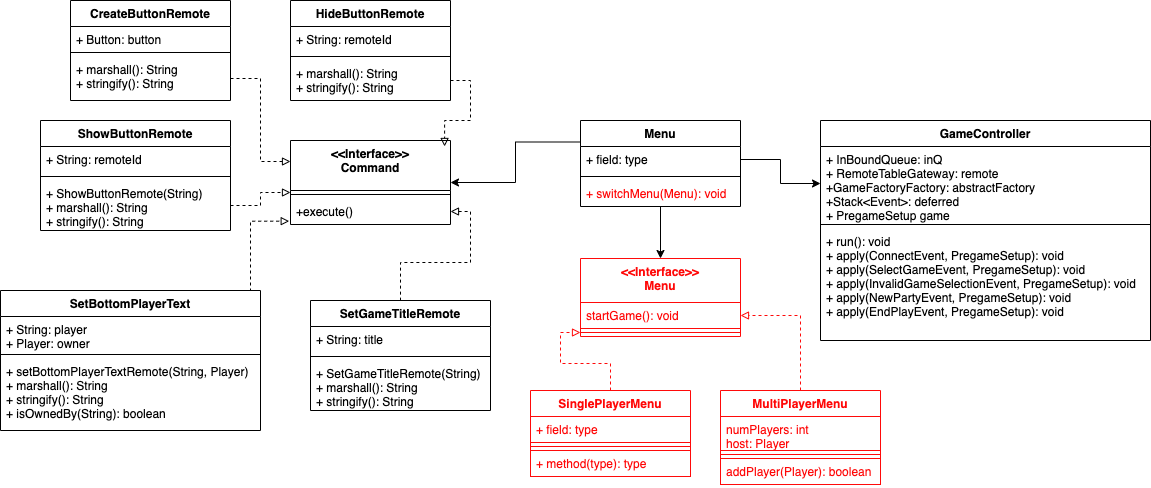

The diagram above was exported from draw.io. Its source (the exported page's mxGraphModel, read from the mxfile embedded in the PNG):
<mxGraphModel dx="1692" dy="627" grid="1" gridSize="10" guides="1" tooltips="1" connect="1" arrows="1" fold="1" page="1" pageScale="1" pageWidth="850" pageHeight="1100" math="0" shadow="0">
  <root>
    <mxCell id="0" />
    <mxCell id="1" parent="0" />
    <mxCell id="jTgL0uWfGIvhkVywNv89-61" style="edgeStyle=orthogonalEdgeStyle;rounded=0;orthogonalLoop=1;jettySize=auto;html=1;exitX=0;exitY=0.25;exitDx=0;exitDy=0;startArrow=none;startFill=0;endArrow=classic;endFill=1;" parent="1" source="S3xdGQOFeLvO2vyA7dmN-1" target="jTgL0uWfGIvhkVywNv89-35" edge="1">
      <mxGeometry relative="1" as="geometry" />
    </mxCell>
    <mxCell id="jTgL0uWfGIvhkVywNv89-78" style="edgeStyle=orthogonalEdgeStyle;rounded=0;orthogonalLoop=1;jettySize=auto;html=1;exitX=0.5;exitY=1;exitDx=0;exitDy=0;entryX=0.5;entryY=0;entryDx=0;entryDy=0;startArrow=none;startFill=0;endArrow=classic;endFill=1;" parent="1" source="S3xdGQOFeLvO2vyA7dmN-1" target="jTgL0uWfGIvhkVywNv89-74" edge="1">
      <mxGeometry relative="1" as="geometry" />
    </mxCell>
    <mxCell id="S3xdGQOFeLvO2vyA7dmN-1" value="Menu" style="swimlane;fontStyle=1;align=center;verticalAlign=top;childLayout=stackLayout;horizontal=1;startSize=26;horizontalStack=0;resizeParent=1;resizeParentMax=0;resizeLast=0;collapsible=1;marginBottom=0;" parent="1" vertex="1">
      <mxGeometry x="570" y="170" width="160" height="86" as="geometry" />
    </mxCell>
    <mxCell id="S3xdGQOFeLvO2vyA7dmN-2" value="+ field: type" style="text;strokeColor=none;fillColor=none;align=left;verticalAlign=top;spacingLeft=4;spacingRight=4;overflow=hidden;rotatable=0;points=[[0,0.5],[1,0.5]];portConstraint=eastwest;" parent="S3xdGQOFeLvO2vyA7dmN-1" vertex="1">
      <mxGeometry y="26" width="160" height="26" as="geometry" />
    </mxCell>
    <mxCell id="S3xdGQOFeLvO2vyA7dmN-3" value="" style="line;strokeWidth=1;fillColor=none;align=left;verticalAlign=middle;spacingTop=-1;spacingLeft=3;spacingRight=3;rotatable=0;labelPosition=right;points=[];portConstraint=eastwest;strokeColor=inherit;" parent="S3xdGQOFeLvO2vyA7dmN-1" vertex="1">
      <mxGeometry y="52" width="160" height="8" as="geometry" />
    </mxCell>
    <mxCell id="S3xdGQOFeLvO2vyA7dmN-4" value="+ switchMenu(Menu): void" style="text;strokeColor=none;fillColor=none;align=left;verticalAlign=top;spacingLeft=4;spacingRight=4;overflow=hidden;rotatable=0;points=[[0,0.5],[1,0.5]];portConstraint=eastwest;fontColor=#FF0808;" parent="S3xdGQOFeLvO2vyA7dmN-1" vertex="1">
      <mxGeometry y="60" width="160" height="26" as="geometry" />
    </mxCell>
    <mxCell id="jTgL0uWfGIvhkVywNv89-1" value="CreateButtonRemote" style="swimlane;fontStyle=1;align=center;verticalAlign=top;childLayout=stackLayout;horizontal=1;startSize=26;horizontalStack=0;resizeParent=1;resizeParentMax=0;resizeLast=0;collapsible=1;marginBottom=0;" parent="1" vertex="1">
      <mxGeometry x="60" y="50" width="160" height="100" as="geometry" />
    </mxCell>
    <mxCell id="jTgL0uWfGIvhkVywNv89-2" value="+ Button: button" style="text;strokeColor=none;fillColor=none;align=left;verticalAlign=top;spacingLeft=4;spacingRight=4;overflow=hidden;rotatable=0;points=[[0,0.5],[1,0.5]];portConstraint=eastwest;" parent="jTgL0uWfGIvhkVywNv89-1" vertex="1">
      <mxGeometry y="26" width="160" height="22" as="geometry" />
    </mxCell>
    <mxCell id="jTgL0uWfGIvhkVywNv89-3" value="" style="line;strokeWidth=1;fillColor=none;align=left;verticalAlign=middle;spacingTop=-1;spacingLeft=3;spacingRight=3;rotatable=0;labelPosition=right;points=[];portConstraint=eastwest;strokeColor=inherit;" parent="jTgL0uWfGIvhkVywNv89-1" vertex="1">
      <mxGeometry y="48" width="160" height="8" as="geometry" />
    </mxCell>
    <mxCell id="jTgL0uWfGIvhkVywNv89-4" value="+ marshall(): String&#10;+ stringify(): String" style="text;strokeColor=none;fillColor=none;align=left;verticalAlign=top;spacingLeft=4;spacingRight=4;overflow=hidden;rotatable=0;points=[[0,0.5],[1,0.5]];portConstraint=eastwest;" parent="jTgL0uWfGIvhkVywNv89-1" vertex="1">
      <mxGeometry y="56" width="160" height="44" as="geometry" />
    </mxCell>
    <mxCell id="jTgL0uWfGIvhkVywNv89-5" value="HideButtonRemote" style="swimlane;fontStyle=1;align=center;verticalAlign=top;childLayout=stackLayout;horizontal=1;startSize=26;horizontalStack=0;resizeParent=1;resizeParentMax=0;resizeLast=0;collapsible=1;marginBottom=0;" parent="1" vertex="1">
      <mxGeometry x="280" y="50" width="160" height="100" as="geometry" />
    </mxCell>
    <mxCell id="jTgL0uWfGIvhkVywNv89-6" value="+ String: remoteId" style="text;strokeColor=none;fillColor=none;align=left;verticalAlign=top;spacingLeft=4;spacingRight=4;overflow=hidden;rotatable=0;points=[[0,0.5],[1,0.5]];portConstraint=eastwest;" parent="jTgL0uWfGIvhkVywNv89-5" vertex="1">
      <mxGeometry y="26" width="160" height="26" as="geometry" />
    </mxCell>
    <mxCell id="jTgL0uWfGIvhkVywNv89-7" value="" style="line;strokeWidth=1;fillColor=none;align=left;verticalAlign=middle;spacingTop=-1;spacingLeft=3;spacingRight=3;rotatable=0;labelPosition=right;points=[];portConstraint=eastwest;strokeColor=inherit;" parent="jTgL0uWfGIvhkVywNv89-5" vertex="1">
      <mxGeometry y="52" width="160" height="8" as="geometry" />
    </mxCell>
    <mxCell id="jTgL0uWfGIvhkVywNv89-8" value="+ marshall(): String&#10;+ stringify(): String" style="text;strokeColor=none;fillColor=none;align=left;verticalAlign=top;spacingLeft=4;spacingRight=4;overflow=hidden;rotatable=0;points=[[0,0.5],[1,0.5]];portConstraint=eastwest;" parent="jTgL0uWfGIvhkVywNv89-5" vertex="1">
      <mxGeometry y="60" width="160" height="40" as="geometry" />
    </mxCell>
    <mxCell id="jTgL0uWfGIvhkVywNv89-9" value="ShowButtonRemote" style="swimlane;fontStyle=1;align=center;verticalAlign=top;childLayout=stackLayout;horizontal=1;startSize=26;horizontalStack=0;resizeParent=1;resizeParentMax=0;resizeLast=0;collapsible=1;marginBottom=0;" parent="1" vertex="1">
      <mxGeometry x="30" y="170" width="190" height="110" as="geometry" />
    </mxCell>
    <mxCell id="jTgL0uWfGIvhkVywNv89-10" value="+ String: remoteId" style="text;strokeColor=none;fillColor=none;align=left;verticalAlign=top;spacingLeft=4;spacingRight=4;overflow=hidden;rotatable=0;points=[[0,0.5],[1,0.5]];portConstraint=eastwest;" parent="jTgL0uWfGIvhkVywNv89-9" vertex="1">
      <mxGeometry y="26" width="190" height="26" as="geometry" />
    </mxCell>
    <mxCell id="jTgL0uWfGIvhkVywNv89-11" value="" style="line;strokeWidth=1;fillColor=none;align=left;verticalAlign=middle;spacingTop=-1;spacingLeft=3;spacingRight=3;rotatable=0;labelPosition=right;points=[];portConstraint=eastwest;strokeColor=inherit;" parent="jTgL0uWfGIvhkVywNv89-9" vertex="1">
      <mxGeometry y="52" width="190" height="8" as="geometry" />
    </mxCell>
    <mxCell id="jTgL0uWfGIvhkVywNv89-12" value="+ ShowButtonRemote(String)&#10;+ marshall(): String&#10;+ stringify(): String" style="text;strokeColor=none;fillColor=none;align=left;verticalAlign=top;spacingLeft=4;spacingRight=4;overflow=hidden;rotatable=0;points=[[0,0.5],[1,0.5]];portConstraint=eastwest;" parent="jTgL0uWfGIvhkVywNv89-9" vertex="1">
      <mxGeometry y="60" width="190" height="50" as="geometry" />
    </mxCell>
    <mxCell id="jTgL0uWfGIvhkVywNv89-59" style="edgeStyle=orthogonalEdgeStyle;rounded=0;orthogonalLoop=1;jettySize=auto;html=1;exitX=0.75;exitY=0;exitDx=0;exitDy=0;entryX=-0.008;entryY=0.872;entryDx=0;entryDy=0;entryPerimeter=0;startArrow=none;startFill=0;endArrow=block;endFill=0;dashed=1;" parent="1" source="jTgL0uWfGIvhkVywNv89-13" target="jTgL0uWfGIvhkVywNv89-38" edge="1">
      <mxGeometry relative="1" as="geometry">
        <Array as="points">
          <mxPoint x="240" y="340" />
          <mxPoint x="240" y="271" />
        </Array>
      </mxGeometry>
    </mxCell>
    <mxCell id="jTgL0uWfGIvhkVywNv89-13" value="SetBottomPlayerText" style="swimlane;fontStyle=1;align=center;verticalAlign=top;childLayout=stackLayout;horizontal=1;startSize=26;horizontalStack=0;resizeParent=1;resizeParentMax=0;resizeLast=0;collapsible=1;marginBottom=0;" parent="1" vertex="1">
      <mxGeometry x="-10" y="340" width="260" height="140" as="geometry" />
    </mxCell>
    <mxCell id="jTgL0uWfGIvhkVywNv89-14" value="+ String: player&#10;+ Player: owner" style="text;strokeColor=none;fillColor=none;align=left;verticalAlign=top;spacingLeft=4;spacingRight=4;overflow=hidden;rotatable=0;points=[[0,0.5],[1,0.5]];portConstraint=eastwest;" parent="jTgL0uWfGIvhkVywNv89-13" vertex="1">
      <mxGeometry y="26" width="260" height="34" as="geometry" />
    </mxCell>
    <mxCell id="jTgL0uWfGIvhkVywNv89-15" value="" style="line;strokeWidth=1;fillColor=none;align=left;verticalAlign=middle;spacingTop=-1;spacingLeft=3;spacingRight=3;rotatable=0;labelPosition=right;points=[];portConstraint=eastwest;strokeColor=inherit;" parent="jTgL0uWfGIvhkVywNv89-13" vertex="1">
      <mxGeometry y="60" width="260" height="8" as="geometry" />
    </mxCell>
    <mxCell id="jTgL0uWfGIvhkVywNv89-16" value="+ setBottomPlayerTextRemote(String, Player)&#10;+ marshall(): String&#10;+ stringify(): String&#10;+ isOwnedBy(String): boolean" style="text;strokeColor=none;fillColor=none;align=left;verticalAlign=top;spacingLeft=4;spacingRight=4;overflow=hidden;rotatable=0;points=[[0,0.5],[1,0.5]];portConstraint=eastwest;" parent="jTgL0uWfGIvhkVywNv89-13" vertex="1">
      <mxGeometry y="68" width="260" height="72" as="geometry" />
    </mxCell>
    <mxCell id="jTgL0uWfGIvhkVywNv89-17" value="SetGameTitleRemote" style="swimlane;fontStyle=1;align=center;verticalAlign=top;childLayout=stackLayout;horizontal=1;startSize=26;horizontalStack=0;resizeParent=1;resizeParentMax=0;resizeLast=0;collapsible=1;marginBottom=0;" parent="1" vertex="1">
      <mxGeometry x="300" y="350" width="180" height="110" as="geometry" />
    </mxCell>
    <mxCell id="jTgL0uWfGIvhkVywNv89-18" value="+ String: title" style="text;strokeColor=none;fillColor=none;align=left;verticalAlign=top;spacingLeft=4;spacingRight=4;overflow=hidden;rotatable=0;points=[[0,0.5],[1,0.5]];portConstraint=eastwest;" parent="jTgL0uWfGIvhkVywNv89-17" vertex="1">
      <mxGeometry y="26" width="180" height="26" as="geometry" />
    </mxCell>
    <mxCell id="jTgL0uWfGIvhkVywNv89-19" value="" style="line;strokeWidth=1;fillColor=none;align=left;verticalAlign=middle;spacingTop=-1;spacingLeft=3;spacingRight=3;rotatable=0;labelPosition=right;points=[];portConstraint=eastwest;strokeColor=inherit;" parent="jTgL0uWfGIvhkVywNv89-17" vertex="1">
      <mxGeometry y="52" width="180" height="8" as="geometry" />
    </mxCell>
    <mxCell id="jTgL0uWfGIvhkVywNv89-20" value="+ SetGameTitleRemote(String)&#10;+ marshall(): String&#10;+ stringify(): String" style="text;strokeColor=none;fillColor=none;align=left;verticalAlign=top;spacingLeft=4;spacingRight=4;overflow=hidden;rotatable=0;points=[[0,0.5],[1,0.5]];portConstraint=eastwest;" parent="jTgL0uWfGIvhkVywNv89-17" vertex="1">
      <mxGeometry y="60" width="180" height="50" as="geometry" />
    </mxCell>
    <mxCell id="jTgL0uWfGIvhkVywNv89-21" value="GameController" style="swimlane;fontStyle=1;align=center;verticalAlign=top;childLayout=stackLayout;horizontal=1;startSize=26;horizontalStack=0;resizeParent=1;resizeParentMax=0;resizeLast=0;collapsible=1;marginBottom=0;" parent="1" vertex="1">
      <mxGeometry x="810" y="170" width="330" height="220" as="geometry" />
    </mxCell>
    <mxCell id="jTgL0uWfGIvhkVywNv89-22" value="+ InBoundQueue: inQ&#10;+ RemoteTableGateway: remote&#10;+GameFactoryFactory: abstractFactory&#10;+Stack&lt;Event&gt;: deferred&#10;+ PregameSetup game" style="text;strokeColor=none;fillColor=none;align=left;verticalAlign=top;spacingLeft=4;spacingRight=4;overflow=hidden;rotatable=0;points=[[0,0.5],[1,0.5]];portConstraint=eastwest;" parent="jTgL0uWfGIvhkVywNv89-21" vertex="1">
      <mxGeometry y="26" width="330" height="74" as="geometry" />
    </mxCell>
    <mxCell id="jTgL0uWfGIvhkVywNv89-23" value="" style="line;strokeWidth=1;fillColor=none;align=left;verticalAlign=middle;spacingTop=-1;spacingLeft=3;spacingRight=3;rotatable=0;labelPosition=right;points=[];portConstraint=eastwest;strokeColor=inherit;" parent="jTgL0uWfGIvhkVywNv89-21" vertex="1">
      <mxGeometry y="100" width="330" height="8" as="geometry" />
    </mxCell>
    <mxCell id="jTgL0uWfGIvhkVywNv89-24" value="+ run(): void&#10;+ apply(ConnectEvent, PregameSetup): void&#10;+ apply(SelectGameEvent, PregameSetup): void&#10;+ apply(InvalidGameSelectionEvent, PregameSetup): void&#10;+ apply(NewPartyEvent, PregameSetup): void&#10;+ apply(EndPlayEvent, PregameSetup): void" style="text;strokeColor=none;fillColor=none;align=left;verticalAlign=top;spacingLeft=4;spacingRight=4;overflow=hidden;rotatable=0;points=[[0,0.5],[1,0.5]];portConstraint=eastwest;" parent="jTgL0uWfGIvhkVywNv89-21" vertex="1">
      <mxGeometry y="108" width="330" height="112" as="geometry" />
    </mxCell>
    <mxCell id="jTgL0uWfGIvhkVywNv89-35" value="&lt;&lt;Interface&gt;&gt;&#10;Command" style="swimlane;fontStyle=1;align=center;verticalAlign=top;childLayout=stackLayout;horizontal=1;startSize=50;horizontalStack=0;resizeParent=1;resizeParentMax=0;resizeLast=0;collapsible=1;marginBottom=0;" parent="1" vertex="1">
      <mxGeometry x="280" y="190" width="160" height="84" as="geometry" />
    </mxCell>
    <mxCell id="jTgL0uWfGIvhkVywNv89-37" value="" style="line;strokeWidth=1;fillColor=none;align=left;verticalAlign=middle;spacingTop=-1;spacingLeft=3;spacingRight=3;rotatable=0;labelPosition=right;points=[];portConstraint=eastwest;strokeColor=inherit;" parent="jTgL0uWfGIvhkVywNv89-35" vertex="1">
      <mxGeometry y="50" width="160" height="8" as="geometry" />
    </mxCell>
    <mxCell id="jTgL0uWfGIvhkVywNv89-38" value="+execute()" style="text;strokeColor=none;fillColor=none;align=left;verticalAlign=top;spacingLeft=4;spacingRight=4;overflow=hidden;rotatable=0;points=[[0,0.5],[1,0.5]];portConstraint=eastwest;" parent="jTgL0uWfGIvhkVywNv89-35" vertex="1">
      <mxGeometry y="58" width="160" height="26" as="geometry" />
    </mxCell>
    <mxCell id="jTgL0uWfGIvhkVywNv89-43" style="edgeStyle=orthogonalEdgeStyle;rounded=0;orthogonalLoop=1;jettySize=auto;html=1;exitX=1;exitY=0.5;exitDx=0;exitDy=0;entryX=0;entryY=0.25;entryDx=0;entryDy=0;dashed=1;endArrow=block;endFill=0;" parent="1" source="jTgL0uWfGIvhkVywNv89-4" target="jTgL0uWfGIvhkVywNv89-35" edge="1">
      <mxGeometry relative="1" as="geometry" />
    </mxCell>
    <mxCell id="jTgL0uWfGIvhkVywNv89-49" style="edgeStyle=orthogonalEdgeStyle;rounded=0;orthogonalLoop=1;jettySize=auto;html=1;exitX=1;exitY=0.5;exitDx=0;exitDy=0;entryX=0.963;entryY=0.071;entryDx=0;entryDy=0;entryPerimeter=0;dashed=1;endArrow=block;endFill=0;" parent="1" source="jTgL0uWfGIvhkVywNv89-8" target="jTgL0uWfGIvhkVywNv89-35" edge="1">
      <mxGeometry relative="1" as="geometry" />
    </mxCell>
    <mxCell id="jTgL0uWfGIvhkVywNv89-56" style="edgeStyle=orthogonalEdgeStyle;rounded=0;orthogonalLoop=1;jettySize=auto;html=1;exitX=1;exitY=0.5;exitDx=0;exitDy=0;endArrow=none;endFill=0;startArrow=block;startFill=0;dashed=1;" parent="1" source="jTgL0uWfGIvhkVywNv89-38" target="jTgL0uWfGIvhkVywNv89-17" edge="1">
      <mxGeometry relative="1" as="geometry" />
    </mxCell>
    <mxCell id="jTgL0uWfGIvhkVywNv89-58" style="edgeStyle=orthogonalEdgeStyle;rounded=0;orthogonalLoop=1;jettySize=auto;html=1;exitX=1;exitY=0.5;exitDx=0;exitDy=0;entryX=0;entryY=-0.231;entryDx=0;entryDy=0;entryPerimeter=0;startArrow=none;startFill=0;endArrow=block;endFill=0;dashed=1;" parent="1" source="jTgL0uWfGIvhkVywNv89-12" target="jTgL0uWfGIvhkVywNv89-38" edge="1">
      <mxGeometry relative="1" as="geometry" />
    </mxCell>
    <mxCell id="jTgL0uWfGIvhkVywNv89-64" style="edgeStyle=orthogonalEdgeStyle;rounded=0;orthogonalLoop=1;jettySize=auto;html=1;exitX=1;exitY=0.5;exitDx=0;exitDy=0;entryX=0;entryY=0.5;entryDx=0;entryDy=0;startArrow=none;startFill=0;endArrow=classic;endFill=1;" parent="1" source="S3xdGQOFeLvO2vyA7dmN-2" target="jTgL0uWfGIvhkVywNv89-22" edge="1">
      <mxGeometry relative="1" as="geometry" />
    </mxCell>
    <mxCell id="jTgL0uWfGIvhkVywNv89-79" style="edgeStyle=orthogonalEdgeStyle;rounded=0;orthogonalLoop=1;jettySize=auto;html=1;exitX=0.5;exitY=0;exitDx=0;exitDy=0;dashed=1;startArrow=none;startFill=0;endArrow=block;endFill=0;strokeColor=#FF0A0A;" parent="1" source="jTgL0uWfGIvhkVywNv89-65" target="jTgL0uWfGIvhkVywNv89-76" edge="1">
      <mxGeometry relative="1" as="geometry" />
    </mxCell>
    <mxCell id="jTgL0uWfGIvhkVywNv89-65" value="SinglePlayerMenu" style="swimlane;fontStyle=1;align=center;verticalAlign=top;childLayout=stackLayout;horizontal=1;startSize=26;horizontalStack=0;resizeParent=1;resizeParentMax=0;resizeLast=0;collapsible=1;marginBottom=0;strokeColor=#FF0A0A;fontColor=#FF0808;" parent="1" vertex="1">
      <mxGeometry x="520" y="440" width="160" height="86" as="geometry" />
    </mxCell>
    <mxCell id="jTgL0uWfGIvhkVywNv89-66" value="+ field: type" style="text;strokeColor=#FF0A0A;fillColor=none;align=left;verticalAlign=top;spacingLeft=4;spacingRight=4;overflow=hidden;rotatable=0;points=[[0,0.5],[1,0.5]];portConstraint=eastwest;fontColor=#FF0808;" parent="jTgL0uWfGIvhkVywNv89-65" vertex="1">
      <mxGeometry y="26" width="160" height="26" as="geometry" />
    </mxCell>
    <mxCell id="jTgL0uWfGIvhkVywNv89-67" value="" style="line;strokeWidth=1;fillColor=none;align=left;verticalAlign=middle;spacingTop=-1;spacingLeft=3;spacingRight=3;rotatable=0;labelPosition=right;points=[];portConstraint=eastwest;strokeColor=#FF0A0A;" parent="jTgL0uWfGIvhkVywNv89-65" vertex="1">
      <mxGeometry y="52" width="160" height="8" as="geometry" />
    </mxCell>
    <mxCell id="jTgL0uWfGIvhkVywNv89-68" value="+ method(type): type" style="text;strokeColor=#FF0A0A;fillColor=none;align=left;verticalAlign=top;spacingLeft=4;spacingRight=4;overflow=hidden;rotatable=0;points=[[0,0.5],[1,0.5]];portConstraint=eastwest;fontColor=#FF0808;" vertex="1" parent="jTgL0uWfGIvhkVywNv89-65">
      <mxGeometry y="60" width="160" height="26" as="geometry" />
    </mxCell>
    <mxCell id="jTgL0uWfGIvhkVywNv89-80" style="edgeStyle=orthogonalEdgeStyle;rounded=0;orthogonalLoop=1;jettySize=auto;html=1;exitX=0.5;exitY=0;exitDx=0;exitDy=0;entryX=1;entryY=0.5;entryDx=0;entryDy=0;dashed=1;startArrow=none;startFill=0;endArrow=block;endFill=0;strokeColor=#FF0A0A;" parent="1" source="jTgL0uWfGIvhkVywNv89-69" target="jTgL0uWfGIvhkVywNv89-75" edge="1">
      <mxGeometry relative="1" as="geometry" />
    </mxCell>
    <mxCell id="jTgL0uWfGIvhkVywNv89-69" value="MultiPlayerMenu" style="swimlane;fontStyle=1;align=center;verticalAlign=top;childLayout=stackLayout;horizontal=1;startSize=26;horizontalStack=0;resizeParent=1;resizeParentMax=0;resizeLast=0;collapsible=1;marginBottom=0;strokeColor=#FF0A0A;fontColor=#FF0808;" parent="1" vertex="1">
      <mxGeometry x="710" y="440" width="160" height="94" as="geometry" />
    </mxCell>
    <mxCell id="jTgL0uWfGIvhkVywNv89-70" value="numPlayers: int&#10;host: Player" style="text;strokeColor=#FF0A0A;fillColor=none;align=left;verticalAlign=top;spacingLeft=4;spacingRight=4;overflow=hidden;rotatable=0;points=[[0,0.5],[1,0.5]];portConstraint=eastwest;fontColor=#FF0808;" parent="jTgL0uWfGIvhkVywNv89-69" vertex="1">
      <mxGeometry y="26" width="160" height="34" as="geometry" />
    </mxCell>
    <mxCell id="jTgL0uWfGIvhkVywNv89-71" value="" style="line;strokeWidth=1;fillColor=none;align=left;verticalAlign=middle;spacingTop=-1;spacingLeft=3;spacingRight=3;rotatable=0;labelPosition=right;points=[];portConstraint=eastwest;strokeColor=#FF0A0A;" parent="jTgL0uWfGIvhkVywNv89-69" vertex="1">
      <mxGeometry y="60" width="160" height="8" as="geometry" />
    </mxCell>
    <mxCell id="jTgL0uWfGIvhkVywNv89-72" value="addPlayer(Player): boolean" style="text;strokeColor=#FF0A0A;fillColor=none;align=left;verticalAlign=top;spacingLeft=4;spacingRight=4;overflow=hidden;rotatable=0;points=[[0,0.5],[1,0.5]];portConstraint=eastwest;fontColor=#FF0808;" parent="jTgL0uWfGIvhkVywNv89-69" vertex="1">
      <mxGeometry y="68" width="160" height="26" as="geometry" />
    </mxCell>
    <mxCell id="jTgL0uWfGIvhkVywNv89-74" value="&lt;&lt;Interface&gt;&gt;&#10;Menu" style="swimlane;fontStyle=1;align=center;verticalAlign=top;childLayout=stackLayout;horizontal=1;startSize=44;horizontalStack=0;resizeParent=1;resizeParentMax=0;resizeLast=0;collapsible=1;marginBottom=0;strokeColor=#FF0A0A;fontColor=#FF0808;" parent="1" vertex="1">
      <mxGeometry x="570" y="308" width="160" height="78" as="geometry" />
    </mxCell>
    <mxCell id="jTgL0uWfGIvhkVywNv89-75" value="startGame(): void" style="text;strokeColor=#FF0A0A;fillColor=none;align=left;verticalAlign=top;spacingLeft=4;spacingRight=4;overflow=hidden;rotatable=0;points=[[0,0.5],[1,0.5]];portConstraint=eastwest;fontColor=#FF0808;" parent="jTgL0uWfGIvhkVywNv89-74" vertex="1">
      <mxGeometry y="44" width="160" height="26" as="geometry" />
    </mxCell>
    <mxCell id="jTgL0uWfGIvhkVywNv89-76" value="" style="line;strokeWidth=1;fillColor=none;align=left;verticalAlign=middle;spacingTop=-1;spacingLeft=3;spacingRight=3;rotatable=0;labelPosition=right;points=[];portConstraint=eastwest;strokeColor=#FF0A0A;" parent="jTgL0uWfGIvhkVywNv89-74" vertex="1">
      <mxGeometry y="70" width="160" height="8" as="geometry" />
    </mxCell>
  </root>
</mxGraphModel>